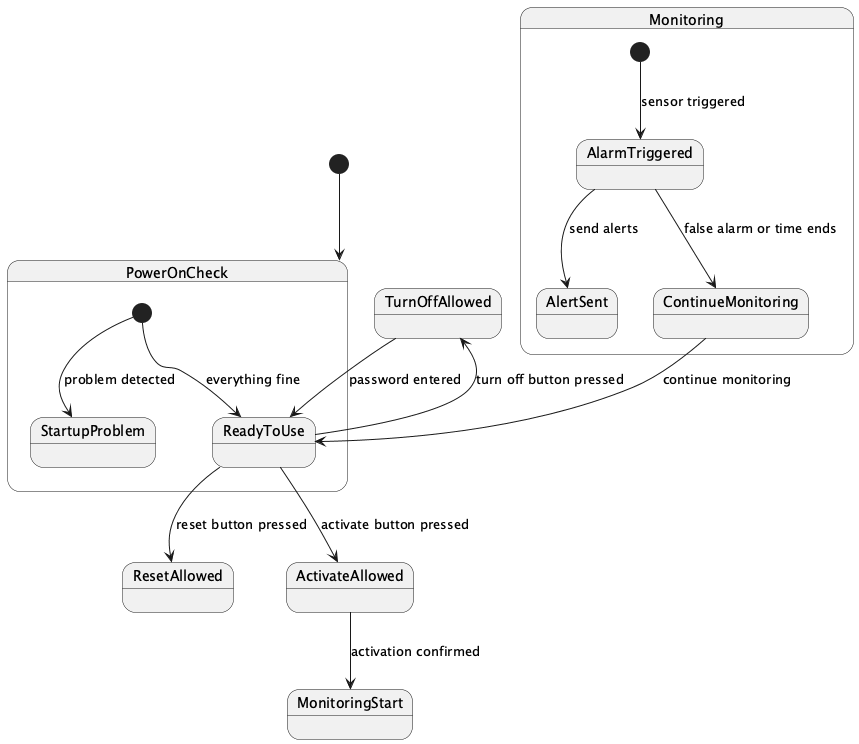

The diagram above was rendered by PlantUML. Its source (embedded in the PNG):
@startuml
[*] --> PowerOnCheck

state PowerOnCheck {
  [*] --> StartupProblem : problem detected
  [*] --> ReadyToUse : everything fine
}

ReadyToUse --> ResetAllowed : reset button pressed
ReadyToUse --> ActivateAllowed : activate button pressed
ReadyToUse --> TurnOffAllowed : turn off button pressed
ActivateAllowed --> MonitoringStart : activation confirmed

state Monitoring {
  [*] --> AlarmTriggered : sensor triggered
  AlarmTriggered --> AlertSent : send alerts
  AlarmTriggered --> ContinueMonitoring : false alarm or time ends
}

ContinueMonitoring --> ReadyToUse : continue monitoring
TurnOffAllowed --> ReadyToUse : password entered
@enduml